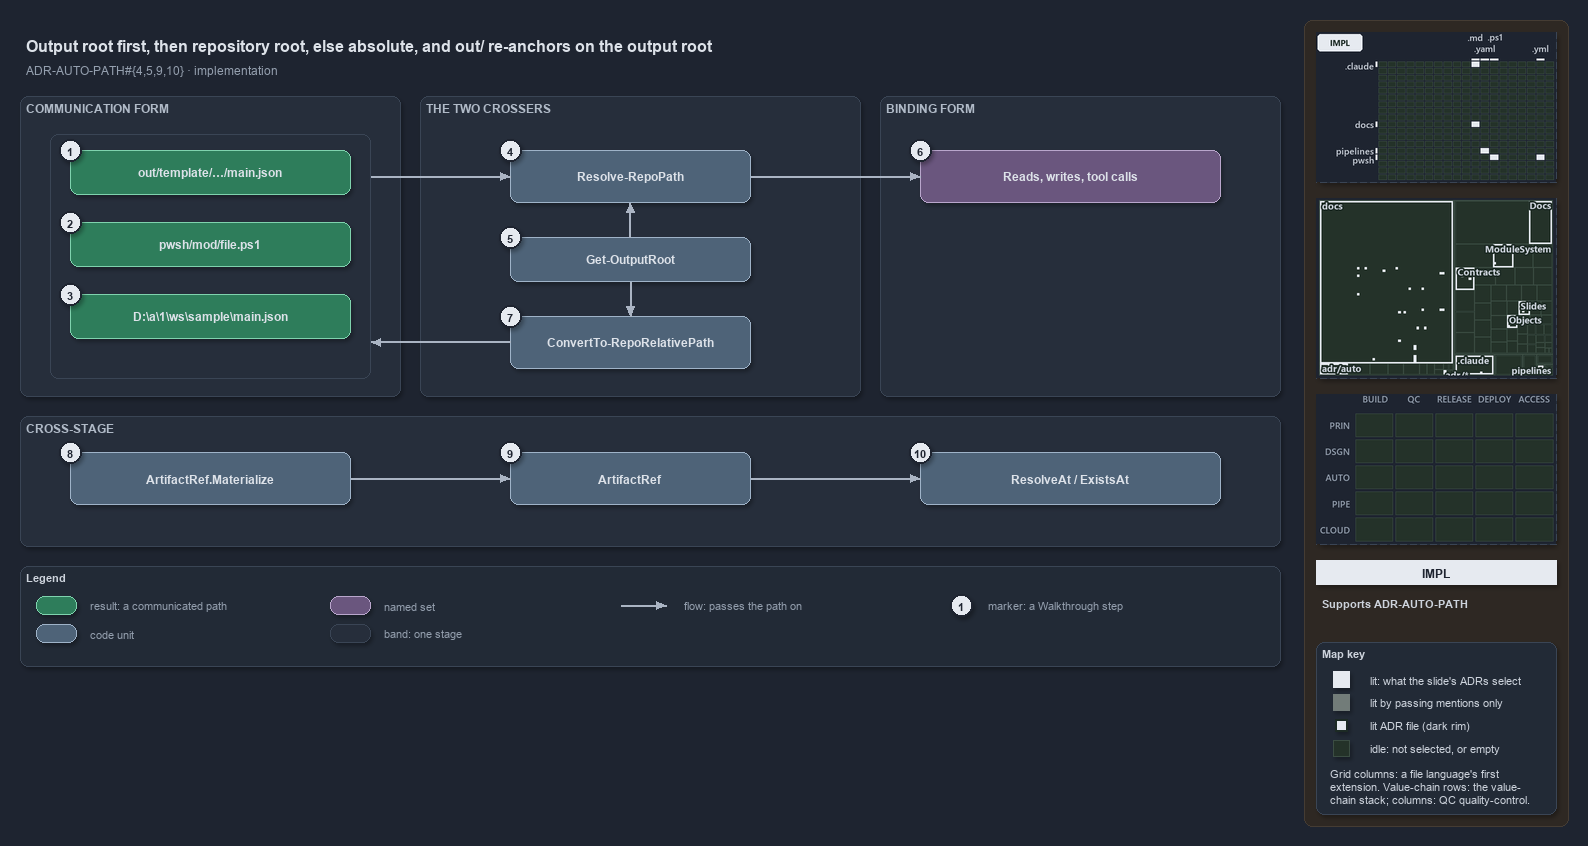

The diagram above was exported from draw.io. Its source (the exported page's mxGraphModel, read from the mxfile embedded in the PNG):
<mxGraphModel dx="1024" dy="768" grid="0" gridSize="10" guides="1" tooltips="1" connect="1" arrows="1" fold="1" page="1" pageScale="1" pageWidth="1572" pageHeight="700" background="#1E2430" math="0" shadow="1">
  <root>
    <mxCell id="0" />
    <mxCell id="1" parent="0" />
    <mxCell id="sidebar-bg" value="" style="rounded=1;arcSize=2;html=1;fillColor=#2E2823;strokeColor=#453C33;shadow=0;" vertex="1" parent="1">
      <mxGeometry x="1304" y="4" width="264" height="806" as="geometry" />
    </mxCell>
    <mxCell id="title" value="Output root first, then repository root, else absolute, and out/ re-anchors on the output root" style="text;html=1;align=left;verticalAlign=middle;fontSize=16;fontStyle=1;fontColor=#DDE2E9;" vertex="1" parent="1">
      <mxGeometry x="20" y="14" width="1260" height="30" as="geometry" />
    </mxCell>
    <mxCell id="subtitle" value="ADR-AUTO-PATH#{4,5,9,10} &amp;#183; implementation" style="text;html=1;align=left;verticalAlign=middle;fontSize=12;fontColor=#949FAE;" vertex="1" parent="1">
      <mxGeometry x="20" y="44" width="1240" height="20" as="geometry" />
    </mxCell>
    <mxCell id="band-comm" value="COMMUNICATION FORM" style="rounded=1;html=1;arcSize=3;fillColor=#262E3B;strokeColor=#3A4555;verticalAlign=top;align=left;spacingLeft=8;fontStyle=1;fontSize=12;fontColor=#B0BAC7;" vertex="1" parent="1">
      <mxGeometry x="20" y="80" width="380" height="300" as="geometry" />
    </mxCell>
    <mxCell id="band-cross" value="THE TWO CROSSERS" style="rounded=1;html=1;arcSize=3;fillColor=#262E3B;strokeColor=#3A4555;verticalAlign=top;align=left;spacingLeft=8;fontStyle=1;fontSize=12;fontColor=#B0BAC7;" vertex="1" parent="1">
      <mxGeometry x="420" y="80" width="440" height="300" as="geometry" />
    </mxCell>
    <mxCell id="band-bind" value="BINDING FORM" style="rounded=1;html=1;arcSize=3;fillColor=#262E3B;strokeColor=#3A4555;verticalAlign=top;align=left;spacingLeft=8;fontStyle=1;fontSize=12;fontColor=#B0BAC7;" vertex="1" parent="1">
      <mxGeometry x="880" y="80" width="400" height="300" as="geometry" />
    </mxCell>
    <mxCell id="band-stage" value="CROSS-STAGE" style="rounded=1;html=1;arcSize=3;fillColor=#262E3B;strokeColor=#3A4555;verticalAlign=top;align=left;spacingLeft=8;fontStyle=1;fontSize=12;fontColor=#B0BAC7;" vertex="1" parent="1">
      <mxGeometry x="20" y="400" width="1260" height="130" as="geometry" />
    </mxCell>
    <mxCell id="frame-comm" value="" style="rounded=1;html=1;arcSize=6;fillColor=none;strokeColor=#3A4555;" vertex="1" parent="1">
      <mxGeometry x="50" y="118" width="320" height="244" as="geometry" />
    </mxCell>
    <mxCell id="r-out" value="&lt;b&gt;out/template/&amp;#8230;/main.json&lt;/b&gt;" style="rounded=1;whiteSpace=wrap;html=1;arcSize=20;fillColor=#2E7D5B;strokeColor=#7FD3AE;fontColor=#DDE2E9;fontSize=12;" vertex="1" parent="1">
      <mxGeometry x="70" y="134" width="280" height="44" as="geometry" />
    </mxCell>
    <mxCell id="r-repo" value="&lt;b&gt;pwsh/mod/file.ps1&lt;/b&gt;" style="rounded=1;whiteSpace=wrap;html=1;arcSize=20;fillColor=#2E7D5B;strokeColor=#7FD3AE;fontColor=#DDE2E9;fontSize=12;" vertex="1" parent="1">
      <mxGeometry x="70" y="206" width="280" height="44" as="geometry" />
    </mxCell>
    <mxCell id="r-abs" value="&lt;b&gt;D:\a\1\ws\sample\main.json&lt;/b&gt;" style="rounded=1;whiteSpace=wrap;html=1;arcSize=20;fillColor=#2E7D5B;strokeColor=#7FD3AE;fontColor=#DDE2E9;fontSize=12;" vertex="1" parent="1">
      <mxGeometry x="70" y="278" width="280" height="44" as="geometry" />
    </mxCell>
    <mxCell id="c-resolve" value="&lt;b&gt;Resolve-RepoPath&lt;/b&gt;" style="rounded=1;whiteSpace=wrap;html=1;arcSize=20;fillColor=#4E6378;strokeColor=#9FB3C8;fontColor=#DDE2E9;fontSize=12;" vertex="1" parent="1">
      <mxGeometry x="510" y="134" width="240" height="52" as="geometry" />
    </mxCell>
    <mxCell id="c-outroot" value="&lt;b&gt;Get-OutputRoot&lt;/b&gt;" style="rounded=1;whiteSpace=wrap;html=1;arcSize=20;fillColor=#4E6378;strokeColor=#9FB3C8;fontColor=#DDE2E9;fontSize=12;" vertex="1" parent="1">
      <mxGeometry x="510" y="221" width="240" height="44" as="geometry" />
    </mxCell>
    <mxCell id="c-convert" value="&lt;b&gt;ConvertTo-RepoRelativePath&lt;/b&gt;" style="rounded=1;whiteSpace=wrap;html=1;arcSize=20;fillColor=#4E6378;strokeColor=#9FB3C8;fontColor=#DDE2E9;fontSize=12;" vertex="1" parent="1">
      <mxGeometry x="510" y="300" width="240" height="52" as="geometry" />
    </mxCell>
    <mxCell id="g-bind" value="&lt;b&gt;Reads, writes, tool calls&lt;/b&gt;" style="rounded=1;whiteSpace=wrap;html=1;arcSize=20;fillColor=#6A567E;strokeColor=#B9A6CC;fontColor=#DDE2E9;fontSize=12;" vertex="1" parent="1">
      <mxGeometry x="920" y="134" width="300" height="52" as="geometry" />
    </mxCell>
    <mxCell id="c-mat" value="&lt;b&gt;ArtifactRef.Materialize&lt;/b&gt;" style="rounded=1;whiteSpace=wrap;html=1;arcSize=20;fillColor=#4E6378;strokeColor=#9FB3C8;fontColor=#DDE2E9;fontSize=12;" vertex="1" parent="1">
      <mxGeometry x="70" y="436" width="280" height="52" as="geometry" />
    </mxCell>
    <mxCell id="c-ref" value="&lt;b&gt;ArtifactRef&lt;/b&gt;" style="rounded=1;whiteSpace=wrap;html=1;arcSize=20;fillColor=#4E6378;strokeColor=#9FB3C8;fontColor=#DDE2E9;fontSize=12;" vertex="1" parent="1">
      <mxGeometry x="510" y="436" width="240" height="52" as="geometry" />
    </mxCell>
    <mxCell id="c-resolveat" value="&lt;b&gt;ResolveAt / ExistsAt&lt;/b&gt;" style="rounded=1;whiteSpace=wrap;html=1;arcSize=20;fillColor=#4E6378;strokeColor=#9FB3C8;fontColor=#DDE2E9;fontSize=12;" vertex="1" parent="1">
      <mxGeometry x="920" y="436" width="300" height="52" as="geometry" />
    </mxCell>
    <mxCell id="port-frame-top" value="" style="text;html=1;strokeColor=none;fillColor=none;" vertex="1" parent="1">
      <mxGeometry x="370" y="160" width="1" height="1" as="geometry" />
    </mxCell>
    <mxCell id="port-frame-bot" value="" style="text;html=1;strokeColor=none;fillColor=none;" vertex="1" parent="1">
      <mxGeometry x="370" y="326" width="1" height="1" as="geometry" />
    </mxCell>
    <mxCell id="port-resolve-l" value="" style="text;html=1;strokeColor=none;fillColor=none;" vertex="1" parent="1">
      <mxGeometry x="510" y="160" width="1" height="1" as="geometry" />
    </mxCell>
    <mxCell id="port-resolve-r" value="" style="text;html=1;strokeColor=none;fillColor=none;" vertex="1" parent="1">
      <mxGeometry x="750" y="160" width="1" height="1" as="geometry" />
    </mxCell>
    <mxCell id="port-resolve-b" value="" style="text;html=1;strokeColor=none;fillColor=none;" vertex="1" parent="1">
      <mxGeometry x="630" y="186" width="1" height="1" as="geometry" />
    </mxCell>
    <mxCell id="port-outroot-t" value="" style="text;html=1;strokeColor=none;fillColor=none;" vertex="1" parent="1">
      <mxGeometry x="630" y="221" width="1" height="1" as="geometry" />
    </mxCell>
    <mxCell id="port-outroot-b" value="" style="text;html=1;strokeColor=none;fillColor=none;" vertex="1" parent="1">
      <mxGeometry x="630" y="265" width="1" height="1" as="geometry" />
    </mxCell>
    <mxCell id="port-convert-t" value="" style="text;html=1;strokeColor=none;fillColor=none;" vertex="1" parent="1">
      <mxGeometry x="630" y="300" width="1" height="1" as="geometry" />
    </mxCell>
    <mxCell id="port-convert-l" value="" style="text;html=1;strokeColor=none;fillColor=none;" vertex="1" parent="1">
      <mxGeometry x="510" y="326" width="1" height="1" as="geometry" />
    </mxCell>
    <mxCell id="port-bind-l" value="" style="text;html=1;strokeColor=none;fillColor=none;" vertex="1" parent="1">
      <mxGeometry x="920" y="160" width="1" height="1" as="geometry" />
    </mxCell>
    <mxCell id="port-mat-r" value="" style="text;html=1;strokeColor=none;fillColor=none;" vertex="1" parent="1">
      <mxGeometry x="350" y="462" width="1" height="1" as="geometry" />
    </mxCell>
    <mxCell id="port-ref-l" value="" style="text;html=1;strokeColor=none;fillColor=none;" vertex="1" parent="1">
      <mxGeometry x="510" y="462" width="1" height="1" as="geometry" />
    </mxCell>
    <mxCell id="port-ref-r" value="" style="text;html=1;strokeColor=none;fillColor=none;" vertex="1" parent="1">
      <mxGeometry x="750" y="462" width="1" height="1" as="geometry" />
    </mxCell>
    <mxCell id="port-resolveat-l" value="" style="text;html=1;strokeColor=none;fillColor=none;" vertex="1" parent="1">
      <mxGeometry x="920" y="462" width="1" height="1" as="geometry" />
    </mxCell>
    <mxCell id="edge-frame-resolve" value="" style="edgeStyle=orthogonalEdgeStyle;rounded=1;html=1;endArrow=block;strokeColor=#AAB4C3;shadow=0;fontColor=#CDD3DC;" edge="1" parent="1" source="port-frame-top" target="port-resolve-l">
      <mxGeometry relative="1" as="geometry" />
    </mxCell>
    <mxCell id="edge-resolve-bind" value="" style="edgeStyle=orthogonalEdgeStyle;rounded=1;html=1;endArrow=block;strokeColor=#AAB4C3;shadow=0;fontColor=#CDD3DC;" edge="1" parent="1" source="port-resolve-r" target="port-bind-l">
      <mxGeometry relative="1" as="geometry" />
    </mxCell>
    <mxCell id="edge-outroot-resolve" value="" style="edgeStyle=orthogonalEdgeStyle;rounded=1;html=1;endArrow=block;strokeColor=#AAB4C3;shadow=0;fontColor=#CDD3DC;" edge="1" parent="1" source="port-outroot-t" target="port-resolve-b">
      <mxGeometry relative="1" as="geometry" />
    </mxCell>
    <mxCell id="edge-outroot-convert" value="" style="edgeStyle=orthogonalEdgeStyle;rounded=1;html=1;endArrow=block;strokeColor=#AAB4C3;shadow=0;fontColor=#CDD3DC;" edge="1" parent="1" source="port-outroot-b" target="port-convert-t">
      <mxGeometry relative="1" as="geometry" />
    </mxCell>
    <mxCell id="edge-convert-frame" value="" style="edgeStyle=orthogonalEdgeStyle;rounded=1;html=1;endArrow=block;strokeColor=#AAB4C3;shadow=0;fontColor=#CDD3DC;" edge="1" parent="1" source="port-convert-l" target="port-frame-bot">
      <mxGeometry relative="1" as="geometry" />
    </mxCell>
    <mxCell id="edge-mat-ref" value="" style="edgeStyle=orthogonalEdgeStyle;rounded=1;html=1;endArrow=block;strokeColor=#AAB4C3;shadow=0;fontColor=#CDD3DC;" edge="1" parent="1" source="port-mat-r" target="port-ref-l">
      <mxGeometry relative="1" as="geometry" />
    </mxCell>
    <mxCell id="edge-ref-resolveat" value="" style="edgeStyle=orthogonalEdgeStyle;rounded=1;html=1;endArrow=block;strokeColor=#AAB4C3;shadow=0;fontColor=#CDD3DC;" edge="1" parent="1" source="port-ref-r" target="port-resolveat-l">
      <mxGeometry relative="1" as="geometry" />
    </mxCell>
    <mxCell id="mark-1" value="1" style="ellipse;html=1;fillColor=#E6EAF0;strokeColor=#1E2430;strokeWidth=2;fontColor=#1E2430;fontStyle=1;fontSize=11;" vertex="1" parent="1">
      <mxGeometry x="59" y="123" width="22" height="22" as="geometry" />
    </mxCell>
    <mxCell id="mark-2" value="2" style="ellipse;html=1;fillColor=#E6EAF0;strokeColor=#1E2430;strokeWidth=2;fontColor=#1E2430;fontStyle=1;fontSize=11;" vertex="1" parent="1">
      <mxGeometry x="59" y="195" width="22" height="22" as="geometry" />
    </mxCell>
    <mxCell id="mark-3" value="3" style="ellipse;html=1;fillColor=#E6EAF0;strokeColor=#1E2430;strokeWidth=2;fontColor=#1E2430;fontStyle=1;fontSize=11;" vertex="1" parent="1">
      <mxGeometry x="59" y="267" width="22" height="22" as="geometry" />
    </mxCell>
    <mxCell id="mark-4" value="4" style="ellipse;html=1;fillColor=#E6EAF0;strokeColor=#1E2430;strokeWidth=2;fontColor=#1E2430;fontStyle=1;fontSize=11;" vertex="1" parent="1">
      <mxGeometry x="499" y="123" width="22" height="22" as="geometry" />
    </mxCell>
    <mxCell id="mark-5" value="5" style="ellipse;html=1;fillColor=#E6EAF0;strokeColor=#1E2430;strokeWidth=2;fontColor=#1E2430;fontStyle=1;fontSize=11;" vertex="1" parent="1">
      <mxGeometry x="499" y="210" width="22" height="22" as="geometry" />
    </mxCell>
    <mxCell id="mark-6" value="6" style="ellipse;html=1;fillColor=#E6EAF0;strokeColor=#1E2430;strokeWidth=2;fontColor=#1E2430;fontStyle=1;fontSize=11;" vertex="1" parent="1">
      <mxGeometry x="909" y="123" width="22" height="22" as="geometry" />
    </mxCell>
    <mxCell id="mark-7" value="7" style="ellipse;html=1;fillColor=#E6EAF0;strokeColor=#1E2430;strokeWidth=2;fontColor=#1E2430;fontStyle=1;fontSize=11;" vertex="1" parent="1">
      <mxGeometry x="499" y="289" width="22" height="22" as="geometry" />
    </mxCell>
    <mxCell id="mark-8" value="8" style="ellipse;html=1;fillColor=#E6EAF0;strokeColor=#1E2430;strokeWidth=2;fontColor=#1E2430;fontStyle=1;fontSize=11;" vertex="1" parent="1">
      <mxGeometry x="59" y="425" width="22" height="22" as="geometry" />
    </mxCell>
    <mxCell id="mark-9" value="9" style="ellipse;html=1;fillColor=#E6EAF0;strokeColor=#1E2430;strokeWidth=2;fontColor=#1E2430;fontStyle=1;fontSize=11;" vertex="1" parent="1">
      <mxGeometry x="499" y="425" width="22" height="22" as="geometry" />
    </mxCell>
    <mxCell id="mark-10" value="10" style="ellipse;html=1;fillColor=#E6EAF0;strokeColor=#1E2430;strokeWidth=2;fontColor=#1E2430;fontStyle=1;fontSize=11;" vertex="1" parent="1">
      <mxGeometry x="909" y="425" width="22" height="22" as="geometry" />
    </mxCell>
    <mxCell id="legend" value="&lt;b&gt;Legend&lt;/b&gt;" style="rounded=1;whiteSpace=wrap;html=1;arcSize=6;fillColor=#222A36;strokeColor=#3A4555;align=left;verticalAlign=top;spacing=8;fontSize=11;fontColor=#CDD3DC;" vertex="1" parent="1">
      <mxGeometry x="20" y="550" width="1260" height="100" as="geometry" />
    </mxCell>
    <mxCell id="lg-result" value="" style="rounded=1;html=1;arcSize=20;fillColor=#2E7D5B;strokeColor=#7FD3AE;" vertex="1" parent="1">
      <mxGeometry x="36" y="580" width="40" height="18" as="geometry" />
    </mxCell>
    <mxCell id="lg-result-t" value="result: a communicated path" style="text;html=1;align=left;verticalAlign=middle;fontSize=11;fontColor=#949FAE;" vertex="1" parent="1">
      <mxGeometry x="84" y="579" width="200" height="20" as="geometry" />
    </mxCell>
    <mxCell id="lg-code" value="" style="rounded=1;html=1;arcSize=20;fillColor=#4E6378;strokeColor=#9FB3C8;" vertex="1" parent="1">
      <mxGeometry x="36" y="608" width="40" height="18" as="geometry" />
    </mxCell>
    <mxCell id="lg-code-t" value="code unit" style="text;html=1;align=left;verticalAlign=middle;fontSize=11;fontColor=#949FAE;" vertex="1" parent="1">
      <mxGeometry x="84" y="607" width="200" height="20" as="geometry" />
    </mxCell>
    <mxCell id="lg-set" value="" style="rounded=1;html=1;arcSize=20;fillColor=#6A567E;strokeColor=#B9A6CC;" vertex="1" parent="1">
      <mxGeometry x="330" y="580" width="40" height="18" as="geometry" />
    </mxCell>
    <mxCell id="lg-set-t" value="named set" style="text;html=1;align=left;verticalAlign=middle;fontSize=11;fontColor=#949FAE;" vertex="1" parent="1">
      <mxGeometry x="378" y="579" width="200" height="20" as="geometry" />
    </mxCell>
    <mxCell id="lg-band" value="" style="rounded=1;html=1;arcSize=3;fillColor=#262E3B;strokeColor=#3A4555;" vertex="1" parent="1">
      <mxGeometry x="330" y="608" width="40" height="18" as="geometry" />
    </mxCell>
    <mxCell id="lg-band-t" value="band: one stage" style="text;html=1;align=left;verticalAlign=middle;fontSize=11;fontColor=#949FAE;" vertex="1" parent="1">
      <mxGeometry x="378" y="607" width="200" height="20" as="geometry" />
    </mxCell>
    <mxCell id="lg-flow-a" value="" style="text;html=1;strokeColor=none;fillColor=none;" vertex="1" parent="1">
      <mxGeometry x="620" y="589" width="1" height="1" as="geometry" />
    </mxCell>
    <mxCell id="lg-flow-b" value="" style="text;html=1;strokeColor=none;fillColor=none;" vertex="1" parent="1">
      <mxGeometry x="666" y="589" width="1" height="1" as="geometry" />
    </mxCell>
    <mxCell id="lg-flow" value="" style="edgeStyle=orthogonalEdgeStyle;rounded=1;html=1;endArrow=block;strokeColor=#AAB4C3;shadow=0;fontColor=#CDD3DC;" edge="1" parent="1" source="lg-flow-a" target="lg-flow-b">
      <mxGeometry relative="1" as="geometry" />
    </mxCell>
    <mxCell id="lg-flow-t" value="flow: passes the path on" style="text;html=1;align=left;verticalAlign=middle;fontSize=11;fontColor=#949FAE;" vertex="1" parent="1">
      <mxGeometry x="678" y="579" width="200" height="20" as="geometry" />
    </mxCell>
    <mxCell id="lg-mark" value="1" style="ellipse;html=1;fillColor=#E6EAF0;strokeColor=#1E2430;strokeWidth=2;fontColor=#1E2430;fontStyle=1;fontSize=11;" vertex="1" parent="1">
      <mxGeometry x="950" y="578" width="22" height="22" as="geometry" />
    </mxCell>
    <mxCell id="lg-mark-t" value="marker: a Walkthrough step" style="text;html=1;align=left;verticalAlign=middle;fontSize=11;fontColor=#949FAE;" vertex="1" parent="1">
      <mxGeometry x="982" y="579" width="200" height="20" as="geometry" />
    </mxCell>
    <mxCell id="minimap-grid" value="" style="shape=image;imageAspect=0;rounded=1;arcSize=4;whiteSpace=wrap;html=1;fillColor=#262E3B;strokeColor=#3A4555;dashed=1;fontColor=#949FAE;fontSize=11;image=data:image/png,(base64 omitted: 10296 chars);" vertex="1" parent="1">
      <mxGeometry x="1316" y="16" width="240" height="150" as="geometry" />
    </mxCell>
    <mxCell id="minimap-tree" value="" style="shape=image;imageAspect=0;rounded=1;arcSize=4;whiteSpace=wrap;html=1;fillColor=#262E3B;strokeColor=#3A4555;dashed=1;fontColor=#949FAE;fontSize=11;image=data:image/png,(base64 omitted: 25708 chars);" vertex="1" parent="1">
      <mxGeometry x="1316" y="182" width="240" height="180" as="geometry" />
    </mxCell>
    <mxCell id="minimap-chain" value="" style="shape=image;imageAspect=0;rounded=1;arcSize=4;whiteSpace=wrap;html=1;fillColor=#262E3B;strokeColor=#3A4555;dashed=1;fontColor=#949FAE;fontSize=11;image=data:image/png,(base64 omitted: 11912 chars);" vertex="1" parent="1">
      <mxGeometry x="1316" y="378" width="240" height="150" as="geometry" />
    </mxCell>
    <mxCell id="lens-badge" value="IMPL" style="rounded=0;whiteSpace=wrap;html=1;align=center;verticalAlign=middle;fontSize=12;fontStyle=1;fontColor=#1E2430;fillColor=#E6EAF0;strokeColor=none;" vertex="1" parent="1">
      <mxGeometry x="1316" y="544" width="240" height="24" as="geometry" />
    </mxCell>
    <mxCell id="supports" value="&lt;b&gt;Supports&lt;/b&gt; ADR-AUTO-PATH" style="text;html=1;whiteSpace=wrap;align=left;verticalAlign=top;fontSize=11;fontColor=#CDD3DC;" vertex="1" parent="1">
      <mxGeometry x="1316" y="576" width="240" height="38" as="geometry" />
    </mxCell>
    <mxCell id="mapkey" value="&lt;b&gt;Map key&lt;/b&gt;" style="rounded=1;arcSize=6;whiteSpace=wrap;html=1;align=left;verticalAlign=top;fontSize=11;fontColor=#CDD3DC;fillColor=#222A36;strokeColor=#3A4555;spacingLeft=8;spacingTop=2;" vertex="1" parent="1">
      <mxGeometry x="1316" y="626" width="240" height="172" as="geometry" />
    </mxCell>
    <mxCell id="mapkey-lit" value="" style="rounded=0;html=1;fillColor=#E6EAF0;strokeColor=#E6EAF0;" vertex="1" parent="1">
      <mxGeometry x="1333.0" y="655.0" width="16" height="16" as="geometry" />
    </mxCell>
    <mxCell id="mapkey-lit-text" value="lit: what the slide's ADRs select" style="text;html=1;align=left;verticalAlign=middle;fontSize=11;fontColor=#CDD3DC;" vertex="1" parent="1">
      <mxGeometry x="1364" y="653" width="184" height="20" as="geometry" />
    </mxCell>
    <mxCell id="mapkey-touched" value="" style="rounded=0;html=1;fillColor=#727C79;strokeColor=#727C79;" vertex="1" parent="1">
      <mxGeometry x="1333.0" y="678.0" width="16" height="16" as="geometry" />
    </mxCell>
    <mxCell id="mapkey-touched-text" value="lit by passing mentions only" style="text;html=1;align=left;verticalAlign=middle;fontSize=11;fontColor=#CDD3DC;" vertex="1" parent="1">
      <mxGeometry x="1364" y="676" width="184" height="20" as="geometry" />
    </mxCell>
    <mxCell id="mapkey-adr" value="" style="rounded=0;html=1;fillColor=#E6EAF0;strokeColor=#1C2A24;strokeWidth=2;" vertex="1" parent="1">
      <mxGeometry x="1335.0" y="703.0" width="12" height="12" as="geometry" />
    </mxCell>
    <mxCell id="mapkey-adr-text" value="lit ADR file (dark rim)" style="text;html=1;align=left;verticalAlign=middle;fontSize=11;fontColor=#CDD3DC;" vertex="1" parent="1">
      <mxGeometry x="1364" y="699" width="184" height="20" as="geometry" />
    </mxCell>
    <mxCell id="mapkey-idle" value="" style="rounded=0;html=1;fillColor=#243229;strokeColor=#3B4D43;" vertex="1" parent="1">
      <mxGeometry x="1333.0" y="724.0" width="16" height="16" as="geometry" />
    </mxCell>
    <mxCell id="mapkey-idle-text" value="idle: not selected, or empty" style="text;html=1;align=left;verticalAlign=middle;fontSize=11;fontColor=#CDD3DC;" vertex="1" parent="1">
      <mxGeometry x="1364" y="722" width="184" height="20" as="geometry" />
    </mxCell>
    <mxCell id="mapkey-codes" value="Grid columns: a file language's first&lt;br&gt;extension. Value-chain rows: the value-&lt;br&gt;chain stack; columns: QC quality-control." style="text;html=1;align=left;verticalAlign=top;whiteSpace=wrap;fontSize=11;fontColor=#CDD3DC;" vertex="1" parent="1">
      <mxGeometry x="1324" y="746" width="224" height="46" as="geometry" />
    </mxCell>
  </root>
</mxGraphModel>